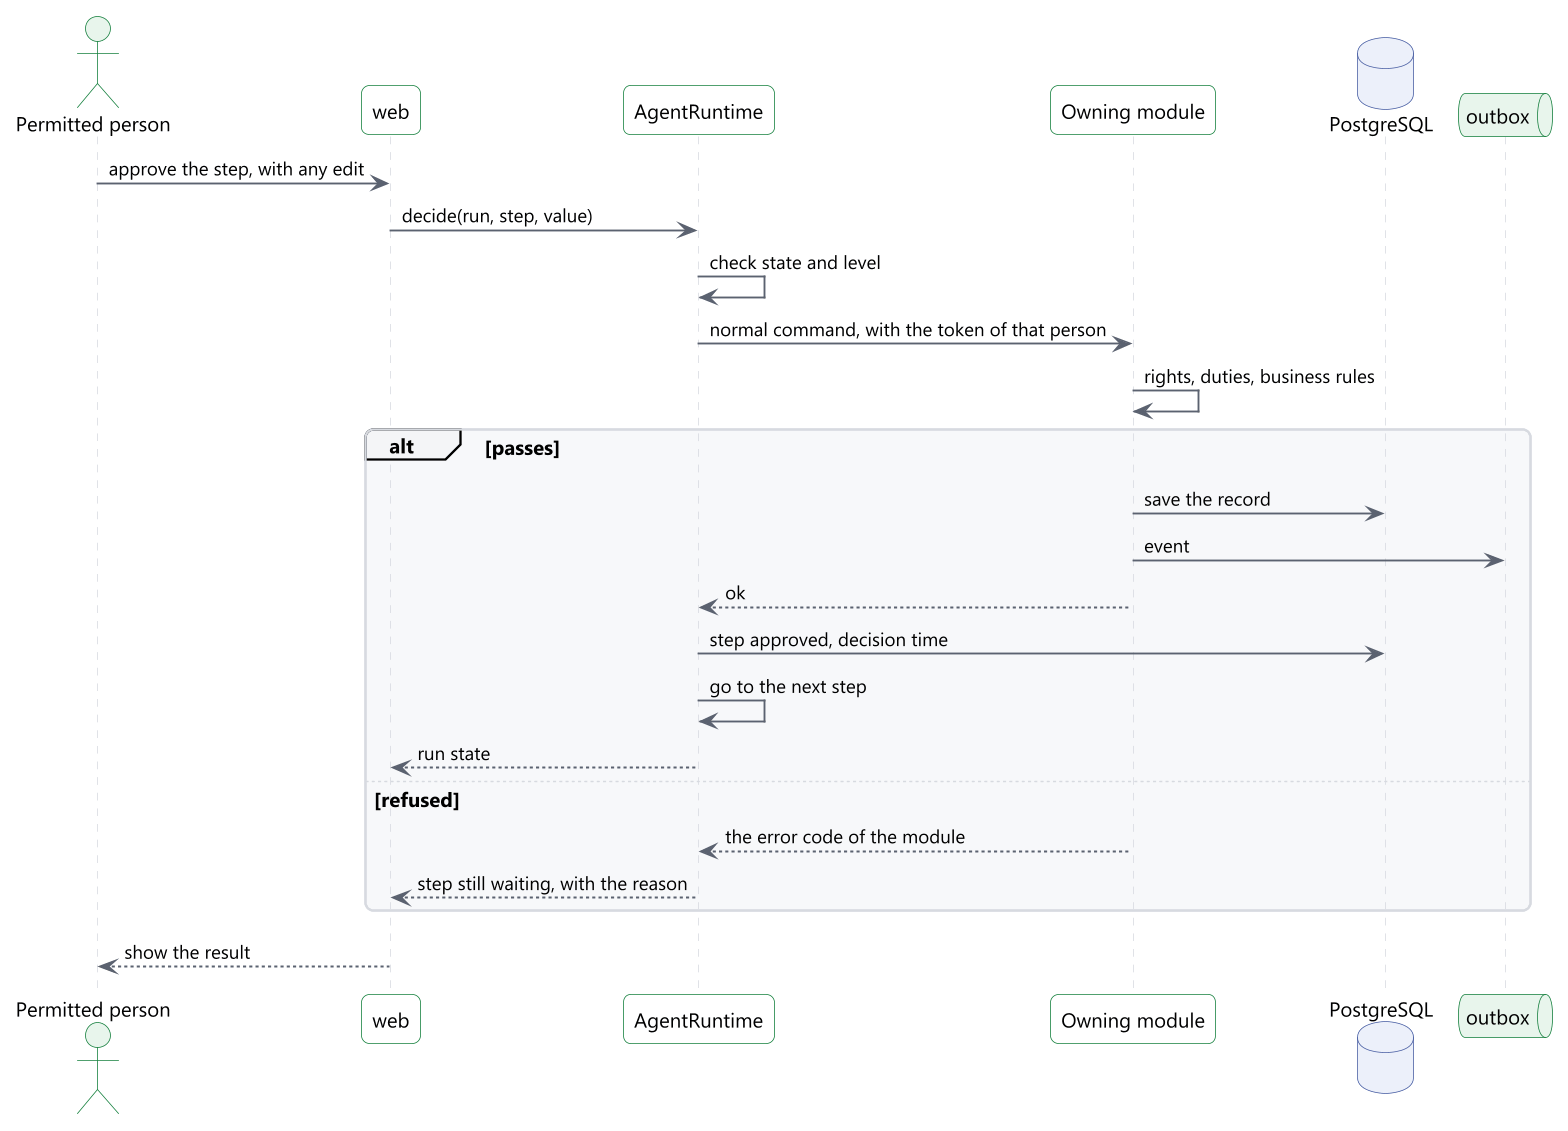

The diagram above was rendered by PlantUML. Its source (embedded in the PNG):
@startuml
!include include/common.puml
' title.th: คนตัดสินขั้นของเอเจนต์ ซึ่งเรียกคำสั่งปกติของโมดูล
' title.en: A person decides an agent step, which runs the normal command of the module
' desc.th: ผู้มีสิทธิ์เปิดขั้นที่รอ เห็นค่าก่อนและหลัง แล้วอนุมัติ ตัวรันเรียกคำสั่งของโมดูลเจ้าของด้วยโทเค็นของคนนั้น คำสั่งตรวจสิทธิ์ การแยกหน้าที่ และกฎธุรกิจ แล้วบันทึกในธุรกรรมเดียว ถ้าถูกปฏิเสธ ขั้นยังรออยู่และแสดงเหตุผล
' desc.en: A permitted person opens the waiting step, sees the before and after values, and approves. The runtime calls the command of the owning module with the token of that person. The command checks rights, duties and business rules and saves in one transaction. If refused, the step stays waiting and shows the reason.
skinparam sequenceMessageAlign left
actor "$t("ผู้มีสิทธิ์", "Permitted person")" as o
participant "web" as w
participant "AgentRuntime" as r
participant "$t("โมดูลเจ้าของ", "Owning module")" as m
database "PostgreSQL" as db
queue "outbox" as q
o -> w : $t("อนุมัติขั้นพร้อมค่าที่แก้", "approve the step, with any edit")
w -> r : decide(run, step, value)
r -> r : $t("ตรวจสถานะและระดับ", "check state and level")
r -> m : $t("เรียกคำสั่งปกติด้วยโทเค็นของคนนั้น", "normal command, with the token of that person")
m -> m : $t("ตรวจสิทธิ์ แยกหน้าที่ กฎธุรกิจ", "rights, duties, business rules")
alt $t("ผ่าน", "passes")
  m -> db : $t("บันทึกระเบียน", "save the record")
  m -> q : $t("เหตุการณ์", "event")
  m --> r : $t("สำเร็จ", "ok")
  r -> db : $t("ขั้น approved เวลาตัดสิน", "step approved, decision time")
  r -> r : $t("ไปขั้นถัดไป", "go to the next step")
  r --> w : $t("สถานะการทำงาน", "run state")
else $t("ถูกปฏิเสธ", "refused")
  m --> r : $t("รหัสข้อผิดพลาดของโมดูล", "the error code of the module")
  r --> w : $t("ขั้นยังรอ พร้อมเหตุผล", "step still waiting, with the reason")
end
w --> o : $t("แสดงผล", "show the result")
@enduml